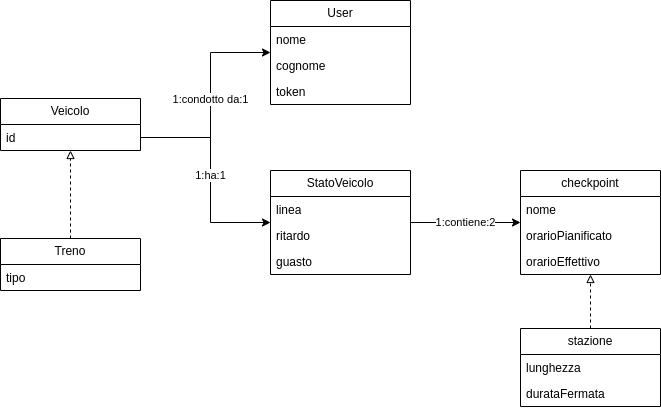

The diagram above was exported from draw.io. Its source (the exported page's mxGraphModel, read from the mxfile embedded in the PNG):
<mxGraphModel dx="1262" dy="794" grid="1" gridSize="10" guides="1" tooltips="1" connect="1" arrows="1" fold="1" page="1" pageScale="1" pageWidth="850" pageHeight="1100" math="0" shadow="0">
  <root>
    <mxCell id="0" />
    <mxCell id="1" parent="0" />
    <mxCell id="TStdE0Hgsm8p2XLrMh2R-58" value="1:contiene:2" style="edgeStyle=orthogonalEdgeStyle;rounded=0;orthogonalLoop=1;jettySize=auto;html=1;" edge="1" parent="1" source="TStdE0Hgsm8p2XLrMh2R-32" target="TStdE0Hgsm8p2XLrMh2R-54">
      <mxGeometry relative="1" as="geometry" />
    </mxCell>
    <mxCell id="TStdE0Hgsm8p2XLrMh2R-32" value="StatoVeicolo" style="swimlane;fontStyle=0;childLayout=stackLayout;horizontal=1;startSize=26;fillColor=none;horizontalStack=0;resizeParent=1;resizeParentMax=0;resizeLast=0;collapsible=1;marginBottom=0;whiteSpace=wrap;html=1;" vertex="1" parent="1">
      <mxGeometry x="790" y="282" width="140" height="104" as="geometry" />
    </mxCell>
    <mxCell id="TStdE0Hgsm8p2XLrMh2R-34" value="linea" style="text;strokeColor=none;fillColor=none;align=left;verticalAlign=top;spacingLeft=4;spacingRight=4;overflow=hidden;rotatable=0;points=[[0,0.5],[1,0.5]];portConstraint=eastwest;whiteSpace=wrap;html=1;" vertex="1" parent="TStdE0Hgsm8p2XLrMh2R-32">
      <mxGeometry y="26" width="140" height="26" as="geometry" />
    </mxCell>
    <mxCell id="TStdE0Hgsm8p2XLrMh2R-35" value="ritardo" style="text;strokeColor=none;fillColor=none;align=left;verticalAlign=top;spacingLeft=4;spacingRight=4;overflow=hidden;rotatable=0;points=[[0,0.5],[1,0.5]];portConstraint=eastwest;whiteSpace=wrap;html=1;" vertex="1" parent="TStdE0Hgsm8p2XLrMh2R-32">
      <mxGeometry y="52" width="140" height="26" as="geometry" />
    </mxCell>
    <mxCell id="TStdE0Hgsm8p2XLrMh2R-51" value="guasto" style="text;strokeColor=none;fillColor=none;align=left;verticalAlign=top;spacingLeft=4;spacingRight=4;overflow=hidden;rotatable=0;points=[[0,0.5],[1,0.5]];portConstraint=eastwest;whiteSpace=wrap;html=1;" vertex="1" parent="TStdE0Hgsm8p2XLrMh2R-32">
      <mxGeometry y="78" width="140" height="26" as="geometry" />
    </mxCell>
    <mxCell id="TStdE0Hgsm8p2XLrMh2R-48" style="edgeStyle=orthogonalEdgeStyle;rounded=0;orthogonalLoop=1;jettySize=auto;html=1;endArrow=block;endFill=0;dashed=1;" edge="1" parent="1" source="TStdE0Hgsm8p2XLrMh2R-36" target="TStdE0Hgsm8p2XLrMh2R-40">
      <mxGeometry relative="1" as="geometry" />
    </mxCell>
    <mxCell id="TStdE0Hgsm8p2XLrMh2R-36" value="Treno" style="swimlane;fontStyle=0;childLayout=stackLayout;horizontal=1;startSize=26;fillColor=none;horizontalStack=0;resizeParent=1;resizeParentMax=0;resizeLast=0;collapsible=1;marginBottom=0;whiteSpace=wrap;html=1;" vertex="1" parent="1">
      <mxGeometry x="520" y="350" width="140" height="52" as="geometry" />
    </mxCell>
    <mxCell id="TStdE0Hgsm8p2XLrMh2R-38" value="tipo" style="text;strokeColor=none;fillColor=none;align=left;verticalAlign=top;spacingLeft=4;spacingRight=4;overflow=hidden;rotatable=0;points=[[0,0.5],[1,0.5]];portConstraint=eastwest;whiteSpace=wrap;html=1;" vertex="1" parent="TStdE0Hgsm8p2XLrMh2R-36">
      <mxGeometry y="26" width="140" height="26" as="geometry" />
    </mxCell>
    <mxCell id="TStdE0Hgsm8p2XLrMh2R-50" value="1:ha:1" style="edgeStyle=orthogonalEdgeStyle;rounded=0;orthogonalLoop=1;jettySize=auto;html=1;" edge="1" parent="1" source="TStdE0Hgsm8p2XLrMh2R-40" target="TStdE0Hgsm8p2XLrMh2R-32">
      <mxGeometry relative="1" as="geometry">
        <Array as="points">
          <mxPoint x="730" y="249" />
          <mxPoint x="730" y="334" />
        </Array>
      </mxGeometry>
    </mxCell>
    <mxCell id="TStdE0Hgsm8p2XLrMh2R-40" value="Veicolo" style="swimlane;fontStyle=0;childLayout=stackLayout;horizontal=1;startSize=26;fillColor=none;horizontalStack=0;resizeParent=1;resizeParentMax=0;resizeLast=0;collapsible=1;marginBottom=0;whiteSpace=wrap;html=1;" vertex="1" parent="1">
      <mxGeometry x="520" y="210" width="140" height="52" as="geometry" />
    </mxCell>
    <mxCell id="TStdE0Hgsm8p2XLrMh2R-42" value="id" style="text;strokeColor=none;fillColor=none;align=left;verticalAlign=top;spacingLeft=4;spacingRight=4;overflow=hidden;rotatable=0;points=[[0,0.5],[1,0.5]];portConstraint=eastwest;whiteSpace=wrap;html=1;" vertex="1" parent="TStdE0Hgsm8p2XLrMh2R-40">
      <mxGeometry y="26" width="140" height="26" as="geometry" />
    </mxCell>
    <mxCell id="TStdE0Hgsm8p2XLrMh2R-44" value="User" style="swimlane;fontStyle=0;childLayout=stackLayout;horizontal=1;startSize=26;fillColor=none;horizontalStack=0;resizeParent=1;resizeParentMax=0;resizeLast=0;collapsible=1;marginBottom=0;whiteSpace=wrap;html=1;" vertex="1" parent="1">
      <mxGeometry x="790" y="112" width="140" height="104" as="geometry" />
    </mxCell>
    <mxCell id="TStdE0Hgsm8p2XLrMh2R-45" value="nome" style="text;strokeColor=none;fillColor=none;align=left;verticalAlign=top;spacingLeft=4;spacingRight=4;overflow=hidden;rotatable=0;points=[[0,0.5],[1,0.5]];portConstraint=eastwest;whiteSpace=wrap;html=1;" vertex="1" parent="TStdE0Hgsm8p2XLrMh2R-44">
      <mxGeometry y="26" width="140" height="26" as="geometry" />
    </mxCell>
    <mxCell id="TStdE0Hgsm8p2XLrMh2R-46" value="cognome" style="text;strokeColor=none;fillColor=none;align=left;verticalAlign=top;spacingLeft=4;spacingRight=4;overflow=hidden;rotatable=0;points=[[0,0.5],[1,0.5]];portConstraint=eastwest;whiteSpace=wrap;html=1;" vertex="1" parent="TStdE0Hgsm8p2XLrMh2R-44">
      <mxGeometry y="52" width="140" height="26" as="geometry" />
    </mxCell>
    <mxCell id="TStdE0Hgsm8p2XLrMh2R-47" value="token" style="text;strokeColor=none;fillColor=none;align=left;verticalAlign=top;spacingLeft=4;spacingRight=4;overflow=hidden;rotatable=0;points=[[0,0.5],[1,0.5]];portConstraint=eastwest;whiteSpace=wrap;html=1;" vertex="1" parent="TStdE0Hgsm8p2XLrMh2R-44">
      <mxGeometry y="78" width="140" height="26" as="geometry" />
    </mxCell>
    <mxCell id="TStdE0Hgsm8p2XLrMh2R-49" value="1:condotto da:1" style="edgeStyle=orthogonalEdgeStyle;rounded=0;orthogonalLoop=1;jettySize=auto;html=1;" edge="1" parent="1" source="TStdE0Hgsm8p2XLrMh2R-42" target="TStdE0Hgsm8p2XLrMh2R-44">
      <mxGeometry relative="1" as="geometry">
        <Array as="points">
          <mxPoint x="730" y="249" />
          <mxPoint x="730" y="164" />
        </Array>
      </mxGeometry>
    </mxCell>
    <mxCell id="TStdE0Hgsm8p2XLrMh2R-54" value="checkpoint" style="swimlane;fontStyle=0;childLayout=stackLayout;horizontal=1;startSize=26;fillColor=none;horizontalStack=0;resizeParent=1;resizeParentMax=0;resizeLast=0;collapsible=1;marginBottom=0;whiteSpace=wrap;html=1;" vertex="1" parent="1">
      <mxGeometry x="1040" y="282" width="140" height="104" as="geometry" />
    </mxCell>
    <mxCell id="TStdE0Hgsm8p2XLrMh2R-55" value="nome" style="text;strokeColor=none;fillColor=none;align=left;verticalAlign=top;spacingLeft=4;spacingRight=4;overflow=hidden;rotatable=0;points=[[0,0.5],[1,0.5]];portConstraint=eastwest;whiteSpace=wrap;html=1;" vertex="1" parent="TStdE0Hgsm8p2XLrMh2R-54">
      <mxGeometry y="26" width="140" height="26" as="geometry" />
    </mxCell>
    <mxCell id="TStdE0Hgsm8p2XLrMh2R-56" value="orarioPianificato" style="text;strokeColor=none;fillColor=none;align=left;verticalAlign=top;spacingLeft=4;spacingRight=4;overflow=hidden;rotatable=0;points=[[0,0.5],[1,0.5]];portConstraint=eastwest;whiteSpace=wrap;html=1;" vertex="1" parent="TStdE0Hgsm8p2XLrMh2R-54">
      <mxGeometry y="52" width="140" height="26" as="geometry" />
    </mxCell>
    <mxCell id="TStdE0Hgsm8p2XLrMh2R-57" value="orarioEffettivo" style="text;strokeColor=none;fillColor=none;align=left;verticalAlign=top;spacingLeft=4;spacingRight=4;overflow=hidden;rotatable=0;points=[[0,0.5],[1,0.5]];portConstraint=eastwest;whiteSpace=wrap;html=1;" vertex="1" parent="TStdE0Hgsm8p2XLrMh2R-54">
      <mxGeometry y="78" width="140" height="26" as="geometry" />
    </mxCell>
    <mxCell id="TStdE0Hgsm8p2XLrMh2R-59" value="stazione" style="swimlane;fontStyle=0;childLayout=stackLayout;horizontal=1;startSize=26;fillColor=none;horizontalStack=0;resizeParent=1;resizeParentMax=0;resizeLast=0;collapsible=1;marginBottom=0;whiteSpace=wrap;html=1;" vertex="1" parent="1">
      <mxGeometry x="1040" y="440" width="140" height="78" as="geometry" />
    </mxCell>
    <mxCell id="TStdE0Hgsm8p2XLrMh2R-60" value="lunghezza" style="text;strokeColor=none;fillColor=none;align=left;verticalAlign=top;spacingLeft=4;spacingRight=4;overflow=hidden;rotatable=0;points=[[0,0.5],[1,0.5]];portConstraint=eastwest;whiteSpace=wrap;html=1;" vertex="1" parent="TStdE0Hgsm8p2XLrMh2R-59">
      <mxGeometry y="26" width="140" height="26" as="geometry" />
    </mxCell>
    <mxCell id="TStdE0Hgsm8p2XLrMh2R-61" value="durataFermata" style="text;strokeColor=none;fillColor=none;align=left;verticalAlign=top;spacingLeft=4;spacingRight=4;overflow=hidden;rotatable=0;points=[[0,0.5],[1,0.5]];portConstraint=eastwest;whiteSpace=wrap;html=1;" vertex="1" parent="TStdE0Hgsm8p2XLrMh2R-59">
      <mxGeometry y="52" width="140" height="26" as="geometry" />
    </mxCell>
    <mxCell id="TStdE0Hgsm8p2XLrMh2R-63" style="edgeStyle=orthogonalEdgeStyle;rounded=0;orthogonalLoop=1;jettySize=auto;html=1;endArrow=block;endFill=0;dashed=1;" edge="1" parent="1" source="TStdE0Hgsm8p2XLrMh2R-59" target="TStdE0Hgsm8p2XLrMh2R-54">
      <mxGeometry relative="1" as="geometry">
        <mxPoint x="1090" y="528" as="sourcePoint" />
        <mxPoint x="1090" y="440" as="targetPoint" />
      </mxGeometry>
    </mxCell>
  </root>
</mxGraphModel>